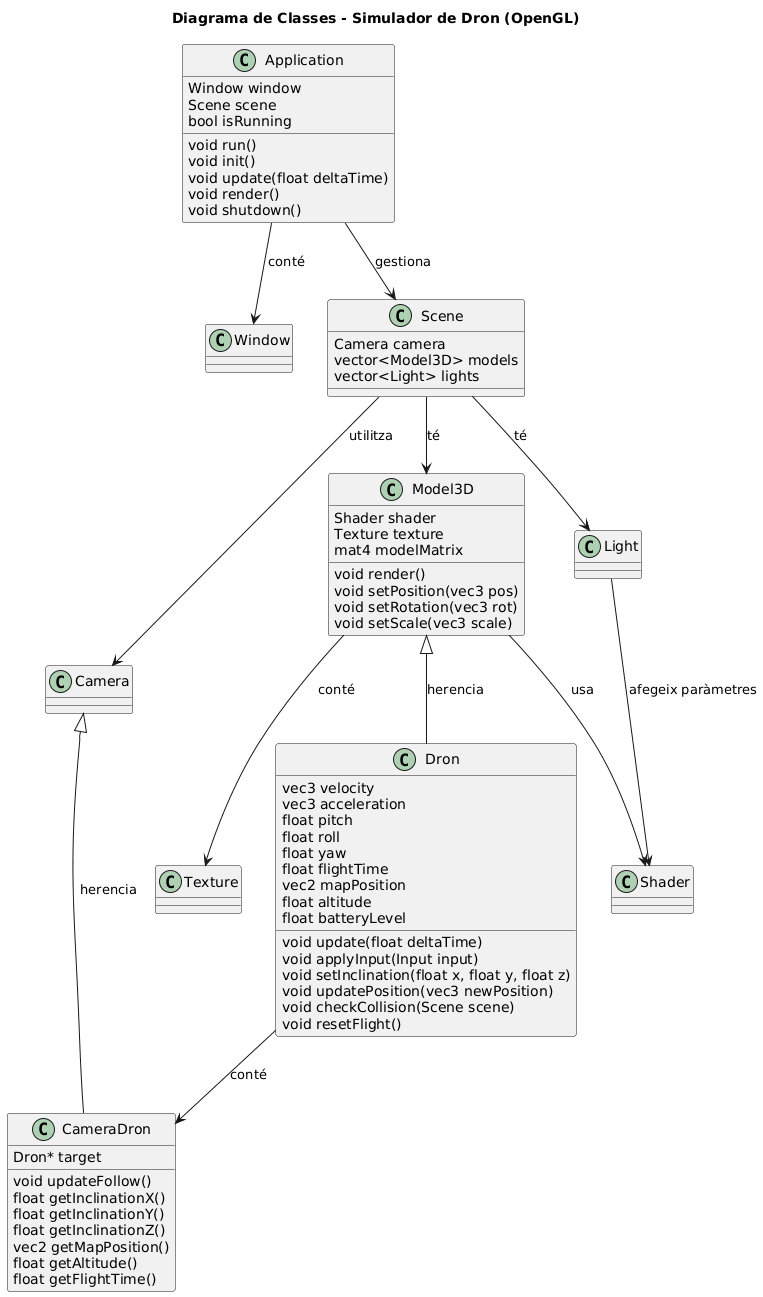

The diagram above was rendered by PlantUML. Its source (embedded in the PNG):
@startuml
title Diagrama de Classes - Simulador de Dron (OpenGL)

'=====================
' CLASSES PRINCIPALS
'=====================

class Application {
'Atributs'
Window window
Scene scene
bool isRunning
'Metodes'
void run()
void init()
void update(float deltaTime)
void render()
void shutdown()
}

class Window {
'Atributs'
'Metodes'    
}

class Scene {
'Atributs'
Camera camera
vector<Model3D> models
vector<Light> lights
'Metodes'
}

class Camera {
'Atributs'
'Metodes'    
}

class CameraDron {
'Atributs'
Dron* target
'Metodes'
void updateFollow()
float getInclinationX()
float getInclinationY() 
float getInclinationZ()
vec2 getMapPosition() 
float getAltitude()
float getFlightTime()
}

class Model3D {
'Atributs'
Shader shader
Texture texture
mat4 modelMatrix
'Metodes' 
void render()
void setPosition(vec3 pos)
void setRotation(vec3 rot)
void setScale(vec3 scale)
}

class Dron {
'Atributs'
vec3 velocity
vec3 acceleration
float pitch 
float roll
float yaw
float flightTime
vec2 mapPosition
float altitude
float batteryLevel
'Metodes'
void update(float deltaTime)
void applyInput(Input input)
void setInclination(float x, float y, float z)
void updatePosition(vec3 newPosition)
void checkCollision(Scene scene)
void resetFlight()
}

class Shader {
'Atributs'
'Metodes'    
}

class Texture {
'Atributs'
'Metodes'    
}

class Light {
'Atributs'
'Metodes'    
}

'=====================
' RELACIONS
'=====================

Application --> Window : "conté"
Application --> Scene : "gestiona"
Scene --> Camera : "utilitza"
Scene --> Model3D : "té"
Scene --> Light : "té"
Model3D --> Shader : "usa"
Model3D --> Texture : "conté"
Light --> Shader : "afegeix paràmetres"
Model3D <|-- Dron : "herencia"
Camera <|-- CameraDron : "herencia"
Dron --> CameraDron : "conté"
@enduml